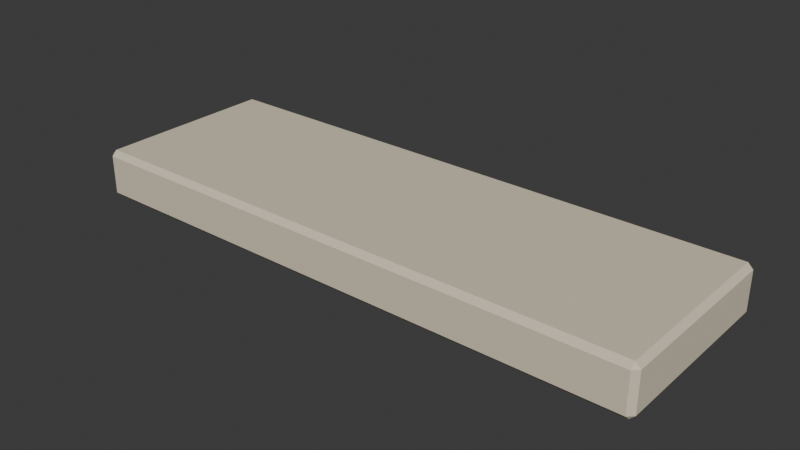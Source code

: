 # Source: street_kerb.blend  (saved by Blender 5.2.45; exported with 4.5.12 LTS)
import bpy
from mathutils import Matrix  # noqa: F401  (used for matrix-valued properties, if any)

bpy.ops.wm.read_factory_settings(use_empty=True)
scene = bpy.context.scene
scene.name = 'Scene'

# ---- collections
col_collection = bpy.data.collections.new('Collection'); scene.collection.children.link(col_collection)

# ---- materials (node trees are filled in below, after node groups)
mat_limestone_cream = bpy.data.materials.new('Limestone cream')
mat_limestone_cream.diffuse_color = (0.7305, 0.6445, 0.4969, 1.0)

# ---- material node trees
mat_limestone_cream.use_nodes = True; mat_limestone_cream.node_tree.nodes.clear()
_N = mat_limestone_cream.node_tree.nodes; _L = mat_limestone_cream.node_tree.links
n0 = _N.new('ShaderNodeBsdfPrincipled'); n0.name = 'Principled BSDF'; n0.location = (-200, 100)
n0.inputs[0].default_value = (0.7305, 0.6445, 0.4969, 1.0)
n0.inputs[2].default_value = 0.75
n0.inputs[10].default_value = 0.005
n0.inputs[13].default_value = 0.25
n1 = _N.new('ShaderNodeOutputMaterial'); n1.name = 'Material Output'; n1.location = (200, 100)
_L.new(n0.outputs[0], n1.inputs[0])
n1.is_active_output = True

# ---- world
world_world = bpy.data.worlds.new('World'); scene.world = world_world
world_world.use_nodes = True; world_world.node_tree.nodes.clear()
_N = world_world.node_tree.nodes; _L = world_world.node_tree.links
n0 = _N.new('ShaderNodeOutputWorld'); n0.name = 'World Output'; n0.location = (200, 100)
n1 = _N.new('ShaderNodeBackground'); n1.name = 'Background'; n1.location = (-200, 100)
n1.inputs[0].default_value = (0.05088, 0.05088, 0.05088, 1.0)
_L.new(n1.outputs[0], n0.inputs[0])
n0.is_active_output = True
world_world.color = (0.05088, 0.05088, 0.05088)
world_world.sun_shadow_jitter_overblur = 0.0

# ---- meshes
me_cube_1047 = bpy.data.meshes.new('Cube.1047')
me_cube_1047.from_pydata([(-0.982, -0.312, -0.085), (-0.982, -0.33, -0.067), (-1.0, -0.312, -0.067), (-0.982, -0.33, 0.067), (-0.982, -0.312, 0.085), (-1.0, -0.312, 0.067), (-0.982, 0.312, -0.085), (-1.0, 0.312, -0.067), (-0.982, 0.33, -0.067), (-0.982, 0.312, 0.085), (-0.982, 0.33, 0.067), (-1.0, 0.312, 0.067), (0.982, -0.312, -0.085), (1.0, -0.312, -0.067), (0.982, -0.33, -0.067), (0.982, -0.312, 0.085), (0.982, -0.33, 0.067), (1.0, -0.312, 0.067), (0.982, 0.312, -0.085), (0.982, 0.33, -0.067), (1.0, 0.312, -0.067), (0.982, 0.312, 0.085), (1.0, 0.312, 0.067), (0.982, 0.33, 0.067)], [], [(0, 1, 2), (3, 4, 5), (6, 7, 8), (9, 10, 11), (12, 13, 14), (15, 16, 17), (18, 19, 20), (21, 22, 23), (6, 0, 2, 7), (1, 3, 5, 2), (4, 9, 11, 5), (10, 8, 7, 11), (18, 6, 8, 19), (9, 21, 23, 10), (22, 20, 19, 23), (12, 18, 20, 13), (21, 15, 17, 22), (16, 14, 13, 17), (0, 12, 14, 1), (15, 4, 3, 16), (6, 18, 12, 0), (2, 5, 11, 7), (14, 16, 3, 1), (21, 9, 4, 15), (8, 10, 23, 19), (20, 22, 17, 13)])
_uv = me_cube_1047.uv_layers.new(name='UVMap')
_uv.uv.foreach_set('vector', [0.1273, 0.7432, 0.1273, 0.75, 0.125, 0.7432, 0.5985, 0.0, 0.625, 0.006818, 0.5985, 0.006818, 0.1273, 0.5068, 0.125, 0.5068, 0.1273, 0.5, 0.625, 0.2462, 0.5985, 0.2517, 0.5985, 0.2432, 0.3728, 0.7432, 0.3949, 0.7432, 0.3871, 0.7511, 0.6261, 0.7477, 0.5985, 0.7523, 0.5985, 0.7449, 0.3728, 0.5068, 0.3871, 0.4989, 0.3949, 0.5068, 0.6261, 0.5023, 0.5985, 0.5051, 0.5985, 0.4977, 0.1273, 0.5068, 0.1273, 0.7432, 0.125, 0.7432, 0.125, 0.5068, 0.4015, 0.0, 0.5985, 0.0, 0.5985, 0.006818, 0.4015, 0.006818, 0.625, 0.006818, 0.625, 0.2462, 0.5985, 0.2432, 0.5985, 0.006818, 0.5985, 0.2517, 0.4015, 0.2523, 0.4015, 0.2432, 0.5985, 0.2432, 0.3728, 0.5068, 0.1273, 0.5068, 0.1273, 0.5, 0.3871, 0.4989, 0.625, 0.2462, 0.6261, 0.5023, 0.5985, 0.4977, 0.5985, 0.2517, 0.5985, 0.5051, 0.3949, 0.5068, 0.3871, 0.4989, 0.5985, 0.4977, 0.3728, 0.7432, 0.3728, 0.5068, 0.3949, 0.5068, 0.3949, 0.7432, 0.6261, 0.5023, 0.6261, 0.7477, 0.5985, 0.7449, 0.5985, 0.5051, 0.5985, 0.7523, 0.3871, 0.7511, 0.3949, 0.7432, 0.5985, 0.7449, 0.1273, 0.7432, 0.3728, 0.7432, 0.3871, 0.7511, 0.1273, 0.75, 0.6261, 0.7477, 0.625, 0.9977, 0.5985, 0.9977, 0.5985, 0.7523, 0.1273, 0.5068, 0.3728, 0.5068, 0.3728, 0.7432, 0.1273, 0.7432, 0.4015, 0.006818, 0.5985, 0.006818, 0.5985, 0.2432, 0.4015, 0.2432, 0.3871, 0.7511, 0.5985, 0.7523, 0.5985, 0.9977, 0.4015, 0.9977, 0.6261, 0.5023, 0.8727, 0.5068, 0.8727, 0.7432, 0.6261, 0.7477, 0.4015, 0.2523, 0.5985, 0.2517, 0.5985, 0.4977, 0.3871, 0.4989, 0.3949, 0.5068, 0.5985, 0.5051, 0.5985, 0.7449, 0.3949, 0.7432])
me_cube_1047.materials.append(mat_limestone_cream)
me_cube_1047.update()
me_cube_1047.normals_split_custom_set([tuple(v) for v in zip(*[iter([-0.5774, -0.5773, -0.5773, -0.5774, -0.5773, -0.5773, -0.5774, -0.5773, -0.5773, -0.5774, -0.5773, 0.5773, -0.5774, -0.5773, 0.5773, -0.5774, -0.5773, 0.5773, -0.5774, 0.5773, -0.5773, -0.5774, 0.5773, -0.5773, -0.5774, 0.5773, -0.5773, -0.5774, 0.5773, 0.5773, -0.5774, 0.5773, 0.5773, -0.5774, 0.5773, 0.5773, 0.5774, -0.5773, -0.5773, 0.5774, -0.5773, -0.5773, 0.5774, -0.5773, -0.5773, 0.5774, -0.5773, 0.5773, 0.5774, -0.5773, 0.5773, 0.5774, -0.5773, 0.5773, 0.5774, 0.5773, -0.5773, 0.5774, 0.5773, -0.5773, 0.5774, 0.5773, -0.5773, 0.5774, 0.5773, 0.5773, 0.5774, 0.5773, 0.5773, 0.5774, 0.5773, 0.5773, -0.7071, 0.0, -0.7071, -0.7071, 0.0, -0.7071, -0.7071, 0.0, -0.7071, -0.7071, 0.0, -0.7071, -0.7071, -0.7071, 0.0, -0.7071, -0.7071, 0.0, -0.7071, -0.7071, 0.0, -0.7071, -0.7071, 0.0, -0.7071, 0.0, 0.7071, -0.7071, 0.0, 0.7071, -0.7071, 0.0, 0.7071, -0.7071, 0.0, 0.7071, -0.7071, 0.7071, 0.0, -0.7071, 0.7071, 0.0, -0.7071, 0.7071, 0.0, -0.7071, 0.7071, 0.0, 0.0, 0.7071, -0.7071, 0.0, 0.7071, -0.7071, 0.0, 0.7071, -0.7071, 0.0, 0.7071, -0.7071, 0.0, 0.7071, 0.7071, 0.0, 0.7071, 0.7071, 0.0, 0.7071, 0.7071, 0.0, 0.7071, 0.7071, 0.7071, 0.7071, 0.0, 0.7071, 0.7071, 0.0, 0.7071, 0.7071, 0.0, 0.7071, 0.7071, 0.0, 0.7071, 0.0, -0.7071, 0.7071, 0.0, -0.7071, 0.7071, 0.0, -0.7071, 0.7071, 0.0, -0.7071, 0.7071, 0.0, 0.7071, 0.7071, 0.0, 0.7071, 0.7071, 0.0, 0.7071, 0.7071, 0.0, 0.7071, 0.7071, -0.7071, 0.0, 0.7071, -0.7071, 0.0, 0.7071, -0.7071, 0.0, 0.7071, -0.7071, 0.0, 0.0, -0.7071, -0.7071, 0.0, -0.7071, -0.7071, 0.0, -0.7071, -0.7071, 0.0, -0.7071, -0.7071, 0.0, -0.7071, 0.7071, 0.0, -0.7071, 0.7071, 0.0, -0.7071, 0.7071, 0.0, -0.7071, 0.7071, 0.0, 0.0, -1.0, 0.0, 0.0, -1.0, 0.0, 0.0, -1.0, 0.0, 0.0, -1.0, -1.0, 0.0, 0.0, -1.0, 0.0, 0.0, -1.0, 0.0, 0.0, -1.0, 0.0, 0.0, 0.0, -1.0, 0.0, 0.0, -1.0, 0.0, 0.0, -1.0, 0.0, 0.0, -1.0, 0.0, 0.0, 0.0, 1.0, 0.0, 0.0, 1.0, 0.0, 0.0, 1.0, 0.0, 0.0, 1.0, 0.0, 1.0, 0.0, 0.0, 1.0, 0.0, 0.0, 1.0, 0.0, 0.0, 1.0, 0.0, 1.0, 0.0, 0.0, 1.0, 0.0, 0.0, 1.0, 0.0, 0.0, 1.0, 0.0, 0.0])] * 3)])

# ---- objects
ob_kerb_body = bpy.data.objects.new('Kerb body', me_cube_1047)
ob_street_kerb = bpy.data.objects.new('street_kerb', None)

# ---- transforms, parenting, visibility, modifiers, constraints
ob_kerb_body.parent = ob_street_kerb
ob_kerb_body.location = (0.0, 0.0, 0.045)
ob_street_kerb.location = (0.0, 0.0, 0.0)

# ---- collection membership
col_collection.objects.link(ob_kerb_body)
col_collection.objects.link(ob_street_kerb)

# ---- scene / render settings (as saved in the file)
scene.frame_start = 1; scene.frame_end = 250; scene.frame_set(1)
scene.render.engine = 'BLENDER_EEVEE_NEXT'
scene.render.bake_bias = 0.0
scene.render.bake_samples = 0
scene.render.compositor_device = 'GPU'
scene.eevee.use_volume_custom_range = False
scene.eevee.fast_gi_thickness_near = 0.1
scene.eevee.fast_gi_thickness_far = 0.0
scene.eevee.ray_tracing_options.screen_trace_thickness = 0.1
bpy.context.view_layer.update()

# ---- added for rendering (the .blend has no active camera and no usable light): camera, sun
cam_auto = bpy.data.cameras.new('AutoCamera')
cam_auto.lens = 50.0
cam_auto.sensor_width = 36.0
cam_auto.clip_end = 1000.0
ob_auto_camera = bpy.data.objects.new('AutoCamera', cam_auto)
scene.collection.objects.link(ob_auto_camera)
ob_auto_camera.location = (1.95494, -2.34593, 1.60895)
ob_auto_camera.rotation_euler = (1.09748, -7.21219e-08, 0.694738)
scene.camera = ob_auto_camera
light_auto_sun = bpy.data.lights.new('AutoSun', 'SUN')
light_auto_sun.energy = 3.0
light_auto_sun.angle = 0.0523599
ob_auto_sun = bpy.data.objects.new('AutoSun', light_auto_sun)
scene.collection.objects.link(ob_auto_sun)
ob_auto_sun.rotation_euler = (0.872665, 0.174533, 0.523599)
bpy.context.view_layer.update()
